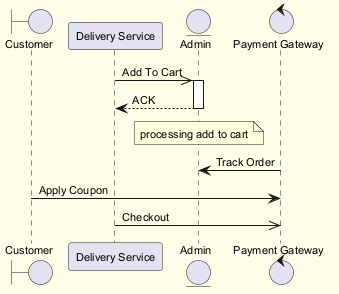

The diagram above was rendered by PlantUML. Its source (embedded in the PNG):
@startuml
skinparam backgroundColor #FFFDE7
skinparam classBackgroundColor #FFF9C4
skinparam classBorderColor #F57F17
skinparam defaultFontSize 11
boundary "Customer" as C
participant "Delivery Service" as DS
entity "Admin" as A
control "Payment Gateway" as PG
DS ->> A : Add To Cart
activate A
A --> DS : ACK
deactivate A
note over A : processing add to cart
PG -> A : Track Order
C -> PG : Apply Coupon
DS ->> PG : Checkout
@enduml